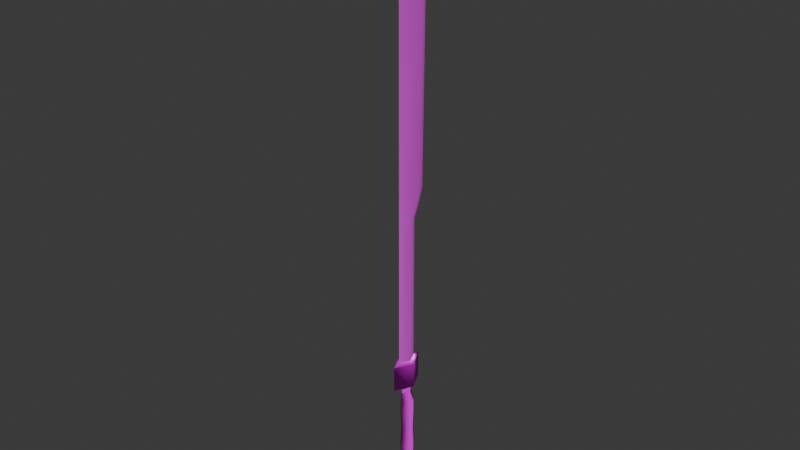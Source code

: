 # Source: Dismounterblend.blend  (saved by Blender 4.4.32; exported with 4.5.12 LTS)
import bpy
from mathutils import Matrix  # noqa: F401  (used for matrix-valued properties, if any)

bpy.ops.wm.read_factory_settings(use_empty=True)
scene = bpy.context.scene
scene.name = 'Scene'

# ---- collections
col_collection = bpy.data.collections.new('Collection'); scene.collection.children.link(col_collection)

# ---- images (referenced by path relative to the original .blend; pixels are not part of the script)
import os
ASSET_DIR = os.environ.get("B2B_ASSET_DIR", "")  # directory of the original .blend (textures are referenced by path, not embedded)
HERE = os.path.dirname(os.path.abspath(__file__))  # packed textures are extracted next to this script under _unpacked/

def load_image(name, relpath, width, height, colorspace="sRGB"):
    """Load a texture the original file referenced (path relative to the .blend, or extracted next to this script)."""
    p = next((c for c in (os.path.join(HERE, relpath), os.path.join(ASSET_DIR, relpath)) if relpath and os.path.exists(c)), "")
    if p:
        img = bpy.data.images.load(p, check_existing=True)
        img.name = name
    else:  # same state as the original file: an image datablock whose file is absent (Cycles renders it pink)
        img = bpy.data.images.new(name, width, height)
        img.source = "FILE"
        img.filepath = "//" + (relpath or name)
    img.colorspace_settings.name = colorspace
    return img
img_metal_2_n_png = load_image('metal_2_n.png', 'metal_2_n.png', 1024, 1024, 'Non-Color')
img_metal_2_r_png = load_image('metal_2_r.png', 'metal_2_r.png', 1024, 1024, 'Non-Color')
img_metal_2_m_png = load_image('metal_2_m.png', 'metal_2_m.png', 1024, 1024, 'Non-Color')
img_metal_2_s_png = load_image('metal_2_s.png', 'metal_2_s.png', 1024, 1024, 'Non-Color')
img_metal_2_png = load_image('metal_2.png', 'metal_2.png', 1024, 1024, 'sRGB')
img_metal_png_001 = load_image('metal.png.001', 'metal.png', 1024, 1024, 'sRGB')
img_metal_n_png_001 = load_image('metal_n.png.001', 'metal_n.png', 1024, 1024, 'Non-Color')
img_wood2_png = load_image('wood2.png', 'wood2.png', 1024, 1024, 'sRGB')
img_wood_bright_n_png = load_image('wood_bright_n.png', 'wood_bright_n.png', 1024, 1024, 'Non-Color')

# ---- materials (node trees are filled in below, after node groups)
mat_blade = bpy.data.materials.new('Blade')
mat_handle = bpy.data.materials.new('Handle')
mat_grip = bpy.data.materials.new('Grip')

# ---- node groups
ng_smooth_by_angle = bpy.data.node_groups.new('Smooth by Angle', 'GeometryNodeTree')
_s = ng_smooth_by_angle.interface.new_socket(name='Mesh', in_out='OUTPUT', socket_type='NodeSocketGeometry')
_s = ng_smooth_by_angle.interface.new_socket(name='Mesh', in_out='INPUT', socket_type='NodeSocketGeometry')
_s = ng_smooth_by_angle.interface.new_socket(name='Angle', in_out='INPUT', socket_type='NodeSocketFloat')
_s.subtype = 'ANGLE'
_s.default_value = 0.5236
_s.min_value = 0.0
_s.max_value = 3.142
_s.description = 'Maximum face angle for smooth edges'
_s = ng_smooth_by_angle.interface.new_socket(name='Ignore Sharpness', in_out='INPUT', socket_type='NodeSocketBool')
_s.force_non_field = True
ng_smooth_by_angle.description = 'Set the sharpness of mesh edges based on the angle between the neighboring faces'
ng_smooth_by_angle.is_modifier = True
_N = ng_smooth_by_angle.nodes; _L = ng_smooth_by_angle.links
n0 = _N.new('GeometryNodeSetShadeSmooth'); n0.name = 'Set Shade Smooth'; n0.location = (120, -80)
n0.domain = 'EDGE'
n1 = _N.new('GeometryNodeSetShadeSmooth'); n1.name = 'Set Shade Smooth.001'; n1.location = (300, -80)
n2 = _N.new('NodeGroupOutput'); n2.name = 'Group Output'; n2.location = (480, -80)
n3 = _N.new('GeometryNodeInputMeshEdgeAngle'); n3.name = 'Edge Angle'; n3.location = (-440, -240)
n4 = _N.new('NodeGroupInput'); n4.name = 'Group Input'; n4.location = (-80, -80)
n5 = _N.new('GeometryNodeInputEdgeSmooth'); n5.name = 'Is Edge Smooth'; n5.location = (-260, -120)
n6 = _N.new('GeometryNodeInputShadeSmooth'); n6.name = 'Is Shade Smooth'; n6.location = (-440, -397)
n7 = _N.new('FunctionNodeCompare'); n7.name = 'Compare'; n7.location = (-260, -260)
n7.operation = 'LESS_EQUAL'
n7.inputs[6].default_value = (0.0, 0.0, 0.0, 0.0)
n7.inputs[7].default_value = (0.0, 0.0, 0.0, 0.0)
n8 = _N.new('FunctionNodeBooleanMath'); n8.name = 'Boolean Math.001'; n8.location = (-80, -260)
n9 = _N.new('NodeGroupInput'); n9.name = 'Group Input.001'; n9.location = (-440, -329)
n10 = _N.new('NodeGroupInput'); n10.name = 'Group Input.002'; n10.location = (-259, -189)
n11 = _N.new('FunctionNodeBooleanMath'); n11.name = 'Boolean Math'; n11.location = (-80, -149)
n11.operation = 'OR'
n12 = _N.new('FunctionNodeBooleanMath'); n12.name = 'Boolean Math.002'; n12.location = (-260, -380)
n12.operation = 'OR'
n13 = _N.new('NodeGroupInput'); n13.name = 'Group Input.003'; n13.location = (-440, -460)
_L.new(n3.outputs[0], n7.inputs[0])
_L.new(n1.outputs[0], n2.inputs[0])
_L.new(n9.outputs[1], n7.inputs[1])
_L.new(n7.outputs[0], n8.inputs[0])
_L.new(n4.outputs[0], n0.inputs[0])
_L.new(n0.outputs[0], n1.inputs[0])
_L.new(n8.outputs[0], n0.inputs[2])
_L.new(n10.outputs[2], n11.inputs[1])
_L.new(n5.outputs[0], n11.inputs[0])
_L.new(n11.outputs[0], n0.inputs[1])
_L.new(n13.outputs[2], n12.inputs[1])
_L.new(n6.outputs[0], n12.inputs[0])
_L.new(n12.outputs[0], n8.inputs[1])
n2.is_active_output = True

# ---- material node trees
mat_blade.use_nodes = True; mat_blade.node_tree.nodes.clear()
_N = mat_blade.node_tree.nodes; _L = mat_blade.node_tree.links
n0 = _N.new('ShaderNodeBsdfPrincipled'); n0.name = 'Principled BSDF'; n0.location = (-150, 329)
n1 = _N.new('ShaderNodeOutputMaterial'); n1.name = 'Material Output'; n1.location = (140, 329)
n2 = _N.new('ShaderNodeNormalMap'); n2.name = 'Normal Map'; n2.location = (-551, -372)
n2.inputs[0].default_value = 0.2
n3 = _N.new('ShaderNodeTexImage'); n3.name = 'Image Texture.001'; n3.location = (-973, -451)
n3.image = img_metal_2_n_png
n3.interpolation = 'Closest'
n4 = _N.new('ShaderNodeTexImage'); n4.name = 'Image Texture.002'; n4.location = (-614, 268)
n4.image = img_metal_2_r_png
n4.interpolation = 'Closest'
n5 = _N.new('ShaderNodeTexImage'); n5.name = 'Image Texture.003'; n5.location = (-623, 584)
n5.image = img_metal_2_m_png
n5.interpolation = 'Closest'
n6 = _N.new('ShaderNodeTexImage'); n6.name = 'Image Texture.004'; n6.location = (-625, -52)
n6.image = img_metal_2_s_png
n6.interpolation = 'Closest'
n7 = _N.new('ShaderNodeValToRGB'); n7.name = 'Color Ramp'; n7.location = (-583, 894)
while len(n7.color_ramp.elements) > 1: n7.color_ramp.elements.remove(n7.color_ramp.elements[-1])
n7.color_ramp.elements[0].position = 0.0; n7.color_ramp.elements[0].color = (0.2582, 0.3278, 0.3813, 1.0)
_e = n7.color_ramp.elements.new(0.7); _e.color = (0.02624, 0.0185, 0.009134, 1.0)
n8 = _N.new('ShaderNodeTexGradient'); n8.name = 'Gradient Texture'; n8.location = (-827, 828)
n8.gradient_type = 'EASING'
n9 = _N.new('ShaderNodeVectorRotate'); n9.name = 'Vector Rotate'; n9.location = (-1049, 935)
n9.inputs[2].default_value = (0.0, 10.0, 0.0)
n9.inputs[3].default_value = 1.571
n10 = _N.new('ShaderNodeTexCoord'); n10.name = 'Texture Coordinate'; n10.location = (-1317, 956)
n11 = _N.new('ShaderNodeTexImage'); n11.name = 'Image Texture'; n11.location = (-315, 794)
n11.image = img_metal_2_png
n11.interpolation = 'Closest'
_L.new(n0.outputs[0], n1.inputs[0])
_L.new(n3.outputs[0], n2.inputs[1])
_L.new(n8.outputs[0], n7.inputs[0])
_L.new(n9.outputs[0], n8.inputs[0])
_L.new(n10.outputs[0], n9.inputs[0])
_L.new(n5.outputs[0], n0.inputs[1])
_L.new(n4.outputs[0], n0.inputs[2])
_L.new(n6.outputs[0], n0.inputs[3])
_L.new(n2.outputs[0], n0.inputs[5])
_L.new(n11.outputs[0], n0.inputs[0])
n1.is_active_output = True
mat_handle.use_nodes = True; mat_handle.node_tree.nodes.clear()
_N = mat_handle.node_tree.nodes; _L = mat_handle.node_tree.links
n0 = _N.new('ShaderNodeBsdfPrincipled'); n0.name = 'Principled BSDF'; n0.location = (10, 300)
n0.inputs[1].default_value = 0.5
n1 = _N.new('ShaderNodeOutputMaterial'); n1.name = 'Material Output'; n1.location = (300, 300)
n2 = _N.new('ShaderNodeTexImage'); n2.name = 'Image Texture'; n2.location = (-353, 505)
n2.image = img_metal_png_001
n2.interpolation = 'Closest'
n3 = _N.new('ShaderNodeNormalMap'); n3.name = 'Normal Map'; n3.location = (-235, 83)
n4 = _N.new('ShaderNodeTexImage'); n4.name = 'Image Texture.001'; n4.location = (-557, 81)
n4.image = img_metal_n_png_001
n4.interpolation = 'Closest'
_L.new(n0.outputs[0], n1.inputs[0])
_L.new(n4.outputs[0], n3.inputs[1])
_L.new(n2.outputs[0], n0.inputs[0])
_L.new(n3.outputs[0], n0.inputs[5])
n1.is_active_output = True
mat_grip.use_nodes = True; mat_grip.node_tree.nodes.clear()
_N = mat_grip.node_tree.nodes; _L = mat_grip.node_tree.links
n0 = _N.new('ShaderNodeBsdfPrincipled'); n0.name = 'Principled BSDF'; n0.location = (10, 300)
n0.inputs[2].default_value = 1.0
n1 = _N.new('ShaderNodeOutputMaterial'); n1.name = 'Material Output'; n1.location = (300, 300)
n2 = _N.new('ShaderNodeTexImage'); n2.name = 'Image Texture'; n2.location = (-418, 476)
n2.image = img_wood2_png
n2.interpolation = 'Closest'
n3 = _N.new('ShaderNodeTexImage'); n3.name = 'Image Texture.001'; n3.location = (-673, 118)
n3.image = img_wood_bright_n_png
n3.interpolation = 'Closest'
n4 = _N.new('ShaderNodeNormalMap'); n4.name = 'Normal Map'; n4.location = (-335, 125)
n4.inputs[0].default_value = 5.0
_L.new(n0.outputs[0], n1.inputs[0])
_L.new(n2.outputs[0], n0.inputs[0])
_L.new(n3.outputs[0], n4.inputs[1])
_L.new(n4.outputs[0], n0.inputs[5])
n1.is_active_output = True

# ---- world
world_world = bpy.data.worlds.new('World'); scene.world = world_world
world_world.use_nodes = True; world_world.node_tree.nodes.clear()
_N = world_world.node_tree.nodes; _L = world_world.node_tree.links
n0 = _N.new('ShaderNodeOutputWorld'); n0.name = 'World Output'; n0.location = (300, 300)
n1 = _N.new('ShaderNodeBackground'); n1.name = 'Background'; n1.location = (10, 300)
n1.inputs[0].default_value = (0.05088, 0.05088, 0.05088, 1.0)
_L.new(n1.outputs[0], n0.inputs[0])
n0.is_active_output = True
world_world.color = (0.05088, 0.05088, 0.05088)
world_world.sun_shadow_jitter_overblur = 0.0

# ---- meshes
me_cube_002 = bpy.data.meshes.new('Cube.002')
me_cube_002.from_pydata([(-0.01611, -0.0003779, -0.04514), (-0.01663, -0.0003779, 0.0443), (-0.0003278, 0.03119, -0.04514), (-0.0003278, 0.03223, 0.0443), (-0.0003278, -0.03195, -0.04514), (-0.0003278, -0.03298, 0.0443), (0.01546, -0.0003779, -0.04514), (0.01597, -0.0003779, 0.0443), (-0.02769, -0.0003779, 0.0387), (-0.0003278, 0.05435, 0.0387), (0.02703, -0.0003779, 0.0387), (-0.0003278, -0.0551, 0.0387), (-0.0003278, 0.05435, -0.0387), (-0.02769, -0.0003779, -0.0387), (0.02703, -0.0003779, -0.0387), (-0.0003278, -0.0551, -0.0387), (-0.0003278, 0.03119, -0.02908), (-0.01611, -0.0003779, -0.02908), (0.01546, -0.0003779, -0.02908), (-0.0003278, -0.03195, -0.02908), (-0.01663, -0.0003779, 0.0443), (-0.0003278, 0.03223, 0.0443), (0.01597, -0.0003779, 0.0443), (-0.0003278, -0.03298, 0.0443), (-0.01663, -0.0003779, 0.4871), (-0.0003278, 0.03223, 0.4871), (0.01597, -0.0003779, 0.4871), (-0.0003278, -0.03298, 0.4871), (-0.01663, -0.0003779, 0.4871), (-0.0003278, 0.03223, 0.4871), (0.01597, -0.0003779, 0.4871), (-0.0003278, -0.03298, 0.4871), (-0.0003278, 0.03119, -0.02908), (-0.01611, -0.0003779, -0.02908), (0.01546, -0.0003779, -0.02908), (-0.0003278, -0.03195, -0.02908), (-0.01611, -0.0003779, -0.04514), (-0.0003278, 0.03119, -0.04514), (-0.0003278, 0.03119, -0.04514), (-0.01611, -0.0003779, -0.04514), (0.01546, -0.0003779, -0.04514), (-0.0003278, -0.03195, -0.04514), (-0.0003278, 0.03119, -0.04514), (-0.01611, -0.0003779, -0.04514), (0.01546, -0.0003779, -0.04514), (-0.0003278, -0.03195, -0.04514), (-0.009286, 0.01167, -0.325), (-0.0106, -0.01073, -0.325), (0.01411, 0.01641, -0.325), (-0.0003278, 0.02006, -0.325), (-0.01663, 0.03979, 1.091), (-0.0003278, 0.07101, 1.091), (0.01597, 0.03979, 1.091), (-0.0003278, -0.03298, 1.09), (-0.01663, 0.02608, 1.23), (-0.0003278, 0.05835, 1.235), (0.01597, 0.02608, 1.23), (-0.0003278, -0.04229, 1.215), (-0.01549, -0.0149, 1.322), (-0.0003278, 0.01396, 1.331), (0.01484, -0.0149, 1.322), (-0.0003278, -0.06459, 1.312), (-0.001713, -0.1394, 1.396), (-0.0003278, -0.1387, 1.399), (0.001058, -0.1394, 1.396), (-0.0003278, -0.1401, 1.393), (-0.01271, -0.07429, 1.363), (-0.0003278, -0.05204, 1.374), (0.01205, -0.07429, 1.363), (-0.0003278, -0.09653, 1.352), (0.01597, 0.01777, 0.5301), (-0.0003278, -0.03298, 0.5293), (-0.01663, 0.01777, 0.5301), (-0.0003278, 0.04896, 0.5206), (0.01597, 0.03417, 0.5679), (-0.01663, 0.03417, 0.5679), (-0.0003278, -0.03298, 0.5679), (-0.0003278, 0.06538, 0.5679), (0.03745, -0.001147, -0.3586), (-0.02868, -0.001147, -0.3586), (-0.002088, -0.03018, -0.3586), (0.02161, -0.02627, -0.3586), (-0.002088, 0.03445, -0.3586), (0.02306, 0.02809, -0.3586), (-0.01998, -0.01919, -0.3586), (-0.01769, 0.01984, -0.3586), (-0.0003278, 0.02006, -0.1969), (-0.01559, -0.0003779, -0.1969), (-0.0003278, -0.01705, -0.1969), (0.02237, -0.0003779, -0.1969), (-0.0002564, 0.01938, -0.325), (-0.0146, -0.0003779, -0.06823), (-0.0003278, -0.01713, -0.06823), (0.02165, -0.0003436, -0.325), (-0.0003278, 0.02014, -0.06823), (-0.01499, -0.0003436, -0.325), (-0.0002564, -0.01643, -0.325), (0.01395, -0.0003779, -0.06823), (-0.0003278, 0.02461, -0.1325), (-0.01824, -0.0003779, -0.2609), (-0.0003278, -0.02234, -0.2609), (0.02465, -0.0003779, -0.1325), (-0.0003278, 0.02535, -0.2609), (-0.01787, -0.0003779, -0.1325), (-0.0003278, -0.0216, -0.1325), (0.02502, -0.0003779, -0.2609), (-0.0003278, 0.02234, -0.1647), (-0.01692, -0.0003779, -0.2289), (-0.0003278, -0.0197, -0.2289), (0.02351, -0.0003779, -0.1647), (0.01328, -0.0148, -0.1969), (0.01411, 0.01641, -0.1969), (-0.0106, -0.01073, -0.1969), (-0.009286, 0.01167, -0.1969), (-0.0003278, 0.02271, -0.293), (-0.01675, -0.0003779, -0.1004), (-0.0003278, -0.01937, -0.1004), (0.02369, -0.0003779, -0.293), (-0.007465, 0.009882, -0.06823), (-0.007465, -0.008755, -0.06823), (0.00681, 0.009882, -0.06823), (0.00681, -0.008755, -0.06823), (0.01287, -0.01426, -0.325), (0.01368, 0.01585, -0.325), (-0.01017, -0.01034, -0.325), (-0.0089, 0.01128, -0.325), (-0.0003278, 0.02238, -0.1004), (-0.01692, -0.0003779, -0.293), (-0.0003278, -0.0197, -0.293), (0.02353, -0.0003779, -0.1004), (-0.0003278, 0.02271, -0.2289), (-0.01673, -0.0003779, -0.1647), (-0.0003278, -0.01932, -0.1647), (0.02369, -0.0003779, -0.2289), (-0.01061, 0.01432, -0.2609), (-0.01192, -0.01338, -0.2609), (0.01543, 0.01906, -0.2609), (0.0146, -0.01745, -0.2609), (-0.01042, 0.01394, -0.1325), (-0.01174, -0.01301, -0.1325), (0.01525, 0.01869, -0.1325), (0.01441, -0.01707, -0.1325), (0.01385, -0.01596, -0.1004), (0.01469, 0.01757, -0.1004), (-0.01118, -0.01189, -0.1004), (-0.009865, 0.01283, -0.1004), (0.01394, -0.01612, -0.2289), (0.01477, 0.01773, -0.2289), (-0.01126, -0.01206, -0.2289), (-0.009948, 0.01299, -0.2289), (-0.009948, 0.01299, -0.293), (-0.01126, -0.01206, -0.293), (0.01477, 0.01773, -0.293), (0.01394, -0.01612, -0.293), (-0.009855, 0.01281, -0.1647), (-0.01117, -0.01187, -0.1647), (0.01468, 0.01755, -0.1647), (0.01384, -0.01594, -0.1647), (-0.01536, -0.0003779, -0.06434), (-0.0003278, -0.02019, -0.06451), (-0.0003278, 0.02139, -0.06443), (0.0147, -0.0003779, -0.06434), (-0.0156, -0.0003779, -0.05569), (-0.0003278, -0.02026, -0.05553), (-0.0003278, 0.02133, -0.0556), (0.01494, -0.0003779, -0.05569), (-0.01258, -0.000338, -0.05147), (-0.0003278, -0.01723, -0.05147), (-0.0003278, 0.01755, -0.05147), (0.01192, -0.000338, -0.05147), (0.01328, -0.0148, -0.325), (-0.0003278, -0.01705, -0.325), (-0.01559, -0.0003779, -0.325), (0.02237, -0.0003779, -0.325), (0.01547, 1.268e-05, -0.416), (-0.007185, -0.0015, -0.416), (0.001858, -0.01006, -0.416), (0.009962, -0.008725, -0.416), (0.00338, 0.01326, -0.416), (0.009747, 0.01165, -0.416), (-0.005124, -0.005772, -0.416), (-0.002187, 0.008044, -0.416), (-0.01223, -0.01223, -0.3308), (0.02511, -0.0005073, -0.3308), (-0.0005965, 0.02264, -0.3308), (-0.01074, 0.01313, -0.3308), (-0.01788, -0.0005073, -0.3308), (-0.0005965, -0.01939, -0.3308), (0.01481, -0.01684, -0.3308), (0.01575, 0.0185, -0.3308), (-0.01074, 0.01313, -0.346), (-0.01788, -0.0005073, -0.346), (-0.0005965, -0.01939, -0.346), (0.01481, -0.01684, -0.346), (0.01575, 0.0185, -0.346), (-0.01223, -0.01223, -0.346), (0.02511, -0.0005073, -0.346), (-0.0005965, 0.02264, -0.346), (0.02306, 0.02809, -0.4054), (-0.002088, 0.03445, -0.4054), (-0.01998, -0.01919, -0.4054), (-0.002088, -0.03018, -0.4054), (0.02161, -0.02627, -0.4054), (0.03745, -0.001147, -0.4054), (-0.01769, 0.01984, -0.4054), (-0.02868, -0.001147, -0.4054), (-0.008999, 0.01123, -0.3523), (-0.01507, -0.0003628, -0.3523), (-0.0003784, -0.01641, -0.3523), (0.01271, -0.01424, -0.3523), (0.01352, 0.01579, -0.3523), (-0.01026, -0.01033, -0.3523), (0.02147, -0.0003628, -0.3523), (-0.0003784, 0.01931, -0.3523)], [(19, 35), (34, 18), (16, 32), (33, 17)], [(13, 8, 9, 12), (12, 9, 10, 14), (14, 10, 11, 15), (15, 11, 8, 13), (5, 7, 22, 23), (1, 3, 9, 8), (3, 7, 10, 9), (7, 5, 11, 10), (5, 1, 8, 11), (2, 0, 13, 12), (6, 2, 12, 14), (4, 6, 14, 15), (0, 4, 15, 13), (21, 20, 24, 25), (3, 1, 20, 21), (1, 5, 23, 20), (7, 3, 21, 22), (24, 27, 31, 28), (20, 23, 27, 24), (22, 21, 25, 26), (23, 22, 26, 27), (76, 74, 52, 53), (26, 25, 29, 30), (27, 26, 30, 31), (25, 24, 28, 29), (77, 75, 50, 51), (75, 76, 53, 50), (74, 77, 51, 52), (4, 0, 39, 41), (2, 0, 36, 37), (40, 41, 45, 44), (2, 6, 40, 38), (6, 4, 41, 40), (0, 2, 38, 39), (39, 38, 42, 43), (41, 39, 43, 45), (38, 40, 44, 42), (85, 82, 199, 204), (53, 52, 56, 57), (57, 56, 60, 61), (51, 50, 54, 55), (50, 53, 57, 54), (52, 51, 55, 56), (58, 61, 69, 66), (55, 54, 58, 59), (54, 57, 61, 58), (56, 55, 59, 60), (62, 65, 64, 63), (60, 59, 67, 68), (61, 60, 68, 69), (59, 58, 66, 67), (62, 63, 67, 66), (63, 64, 68, 67), (64, 65, 69, 68), (65, 62, 66, 69), (30, 29, 73, 70), (28, 31, 71, 72), (29, 28, 72, 73), (31, 30, 70, 71), (70, 73, 77, 74), (72, 71, 76, 75), (73, 72, 75, 77), (71, 70, 74, 76), (206, 213, 82, 85), (210, 212, 78, 83), (207, 206, 85, 79), (208, 211, 84, 80), (211, 207, 79, 84), (209, 208, 80, 81), (212, 209, 81, 78), (157, 132, 88, 110), (156, 109, 89, 111), (155, 131, 87, 112), (154, 106, 86, 113), (158, 160, 94, 118, 91), (159, 158, 91, 119, 92), (160, 161, 97, 120, 94), (161, 159, 92, 121, 97), (153, 128, 96, 122), (152, 117, 93, 123), (151, 127, 95, 124), (150, 114, 90, 125), (149, 130, 102, 134), (148, 107, 99, 135), (147, 133, 105, 136), (146, 108, 100, 137), (145, 126, 98, 138), (144, 115, 103, 139), (143, 129, 101, 140), (142, 116, 104, 141), (129, 142, 141, 101), (97, 121, 142, 129), (121, 92, 116, 142), (126, 143, 140, 98), (94, 120, 143, 126), (120, 97, 129, 143), (116, 144, 139, 104), (92, 119, 144, 116), (119, 91, 115, 144), (115, 145, 138, 103), (91, 118, 145, 115), (118, 94, 126, 145), (133, 146, 137, 105), (89, 110, 146, 133), (110, 88, 108, 146), (130, 147, 136, 102), (86, 111, 147, 130), (111, 89, 133, 147), (108, 148, 135, 100), (88, 112, 148, 108), (112, 87, 107, 148), (107, 149, 134, 99), (87, 113, 149, 107), (113, 86, 130, 149), (127, 150, 125, 95), (99, 134, 150, 127), (134, 102, 114, 150), (128, 151, 124, 96), (100, 135, 151, 128), (135, 99, 127, 151), (114, 152, 123, 90), (102, 136, 152, 114), (136, 105, 117, 152), (117, 153, 122, 93), (105, 137, 153, 117), (137, 100, 128, 153), (131, 154, 113, 87), (103, 138, 154, 131), (138, 98, 106, 154), (132, 155, 112, 88), (104, 139, 155, 132), (139, 103, 131, 155), (106, 156, 111, 86), (98, 140, 156, 106), (140, 101, 109, 156), (109, 157, 110, 89), (101, 141, 157, 109), (141, 104, 132, 157), (165, 163, 159, 161), (164, 165, 161, 160), (163, 162, 158, 159), (162, 164, 160, 158), (166, 168, 164, 162), (167, 166, 162, 163), (168, 169, 165, 164), (169, 167, 163, 165), (44, 45, 167, 169), (42, 44, 169, 168), (45, 43, 166, 167), (43, 42, 168, 166), (213, 210, 83, 82), (122, 96, 171, 170), (93, 122, 170, 173), (125, 90, 49, 46), (96, 124, 47, 171), (90, 123, 48, 49), (123, 93, 173, 48), (95, 125, 46, 172), (124, 95, 172, 47), (83, 78, 203, 198), (79, 85, 204, 205), (80, 84, 200, 201), (84, 79, 205, 200), (81, 80, 201, 202), (78, 81, 202, 203), (82, 83, 198, 199), (188, 193, 196, 183), (187, 192, 193, 188), (186, 191, 195, 182), (195, 192, 187, 182), (185, 190, 191, 186), (196, 194, 189, 183), (197, 190, 185, 184), (179, 174, 177, 176, 180, 175, 181, 178), (46, 49, 184, 185), (48, 173, 183, 189), (172, 46, 185, 186), (171, 47, 182, 187), (47, 172, 186, 182), (170, 171, 187, 188), (173, 170, 188, 183), (49, 48, 189, 184), (189, 194, 197, 184), (179, 178, 199, 198), (180, 176, 201, 200), (177, 174, 203, 202), (181, 175, 205, 204), (176, 177, 202, 201), (174, 179, 198, 203), (175, 180, 200, 205), (178, 181, 204, 199), (197, 194, 210, 213), (196, 193, 209, 212), (193, 192, 208, 209), (195, 191, 207, 211), (192, 195, 211, 208), (191, 190, 206, 207), (194, 196, 212, 210), (190, 197, 213, 206)])
me_cube_002.polygons.foreach_set('use_smooth', [True] * 199)
me_cube_002.polygons.foreach_set('material_index', [1, 1, 1, 1, 0, 1, 1, 1, 1, 1, 1, 1, 1, 0, 0, 0, 0, 0, 0, 0, 0, 0, 0, 0, 0, 0, 0, 0, 0, 0, 0, 0, 0, 0, 0, 0, 0, 1, 0, 0, 0, 0, 0, 0, 0, 0, 0, 0, 0, 0, 0, 0, 0, 0, 0, 0, 0, 0, 0, 0, 0, 0, 0, 1, 1, 1, 1, 1, 1, 1, 2, 2, 2, 2, 2, 2, 2, 2, 2, 2, 2, 2, 2, 2, 2, 2, 2, 2, 2, 2, 2, 2, 2, 2, 2, 2, 2, 2, 2, 2, 2, 2, 2, 2, 2, 2, 2, 2, 2, 2, 2, 2, 2, 2, 2, 2, 2, 2, 2, 2, 2, 2, 2, 2, 2, 2, 2, 2, 2, 2, 2, 2, 2, 2, 2, 2, 2, 2, 2, 2, 2, 2, 2, 2, 2, 2, 1, 1, 1, 1, 1, 2, 2, 2, 2, 2, 2, 2, 2, 1, 1, 1, 1, 1, 1, 1, 2, 2, 2, 2, 2, 2, 2, 1, 2, 2, 2, 2, 2, 2, 2, 2, 2, 1, 1, 1, 1, 1, 1, 1, 1, 2, 2, 2, 2, 2, 2, 2, 2])
_uv = me_cube_002.uv_layers.new(name='UVMap')
_uv.uv.foreach_set('vector', [0.3432, 0.7773, 0.3432, 0.4341, 0.6124, 0.4341, 0.6124, 0.7773, 0.3432, 0.4348, 2.126e-10, 0.4348, 2.069e-08, 0.1635, 0.3432, 0.1635, 0.3432, 0.1635, 2.069e-08, 0.1635, 3.304e-08, 2.494e-15, 0.3432, 2.591e-08, 0.0, 0.7779, 0.0, 0.4348, 0.267, 0.4348, 0.267, 0.7779, 0.002561, 2.435, 0.002561, 2.435, 0.002561, 2.435, 0.002561, 2.435, 0.61, 0.1808, 0.61, 0.3423, 0.5601, 0.4302, 0.5601, 0.1592, 0.61, 0.3423, 0.7303, 0.2474, 0.762, 0.271, 0.5601, 0.4302, 0.7303, 0.2474, 0.7303, 0.08595, 0.762, -8.538e-09, 0.762, 0.271, 0.7303, 0.08595, 0.61, 0.1808, 0.5601, 0.1592, 0.762, -8.538e-09, 0.5152, 0.09208, 0.3901, 0.186, 0.3432, 0.1628, 0.5601, 6.387e-09, 0.5152, 0.2486, 0.5152, 0.09208, 0.5601, 6.387e-09, 0.5601, 0.2713, 0.3901, 0.3425, 0.5152, 0.2486, 0.5601, 0.2713, 0.3432, 0.4341, 0.3901, 0.186, 0.3901, 0.3425, 0.3432, 0.4341, 0.3432, 0.1628, 1.025, 0.764, 0.9248, 0.7113, 1.689, -1.04, 1.79, -0.9871, 0.002561, 2.435, 0.002561, 2.435, 0.002561, 2.435, 0.002561, 2.435, 0.002561, 2.435, 0.002561, 2.435, 0.002561, 2.435, 0.002561, 2.435, 0.002561, 2.435, 0.002561, 2.435, 0.002561, 2.435, 0.002561, 2.435, 0.002561, 2.435, 0.002561, 2.435, 0.002561, 2.435, 0.002561, 2.435, 0.9248, 0.7113, 0.7813, 0.6507, 1.545, -1.1, 1.689, -1.04, 0.1556, 2.479, 0.0112, 2.415, 0.7766, 0.6615, 0.921, 0.7247, 0.2472, 2.512, 0.1556, 2.479, 0.921, 0.7247, 1.013, 0.7584, 0.06322, 2.203, -0.1612, 2.142, 0.497, -0.02061, 0.7415, 0.05041, 0.002561, 2.435, 0.002561, 2.435, 0.002561, 2.435, 0.002561, 2.435, 0.002561, 2.435, 0.002561, 2.435, 0.002561, 2.435, 0.002561, 2.435, 0.002561, 2.435, 0.002561, 2.435, 0.002561, 2.435, 0.002561, 2.435, -0.8321, 1.87, -0.9213, 1.81, 0.2273, -0.133, 0.3166, -0.0724, -0.9213, 1.81, -1.179, 1.659, -0.05177, -0.2925, 0.2273, -0.133, -0.1612, 2.142, -0.3063, 2.096, 0.3518, -0.06662, 0.497, -0.02061, 0.002561, 2.435, 0.002561, 2.435, 0.002561, 2.435, 0.002561, 2.435, 0.002561, 2.435, 0.002561, 2.435, 0.002561, 2.435, 0.002561, 2.435, 0.002561, 2.435, 0.002561, 2.435, 0.002561, 2.435, 0.002561, 2.435, 0.002561, 2.435, 0.002561, 2.435, 0.002561, 2.435, 0.002561, 2.435, 0.002561, 2.435, 0.002561, 2.435, 0.002561, 2.435, 0.002561, 2.435, 0.002561, 2.435, 0.002561, 2.435, 0.002561, 2.435, 0.002561, 2.435, 0.002561, 2.435, 0.002561, 2.435, 0.002561, 2.435, 0.002561, 2.435, 0.002561, 2.435, 0.002561, 2.435, 0.002561, 2.435, 0.002561, 2.435, 0.002561, 2.435, 0.002561, 2.435, 0.002561, 2.435, 0.002561, 2.435, 0.1044, 0.7779, 0.1967, 0.7779, 0.1967, 0.9855, 0.1044, 0.9855, 0.7415, 0.05041, 0.497, -0.02061, 0.7293, -0.5796, 0.9379, -0.4519, 0.9379, -0.4519, 0.7293, -0.5796, 1.0, -0.9136, 1.148, -0.8271, 0.3166, -0.0724, 0.2273, -0.133, 0.4795, -0.6828, 0.5824, -0.6371, 0.2273, -0.133, -0.05177, -0.2925, 0.1837, -0.7771, 0.4795, -0.6828, 0.497, -0.02061, 0.3518, -0.06662, 0.5862, -0.6458, 0.7293, -0.5796, 0.5314, -1.114, 0.3143, -1.187, 0.2893, -1.407, 0.407, -1.396, 0.5824, -0.6371, 0.4795, -0.6828, 0.5314, -1.114, 0.6339, -1.093, 0.4795, -0.6828, 0.1837, -0.7771, 0.3143, -1.187, 0.5314, -1.114, 0.7293, -0.5796, 0.5862, -0.6458, 0.8782, -0.9946, 1.0, -0.9136, 0.01775, 2.427, 0.01239, 2.439, 0.005778, 2.428, 0.01114, 2.415, 1.0, -0.9136, 0.8782, -0.9946, 1.181, -1.098, 1.272, -1.02, 1.148, -0.8271, 1.0, -0.9136, 1.272, -1.02, 1.32, -0.9596, 0.6339, -1.093, 0.5314, -1.114, 0.407, -1.396, 0.4931, -1.393, 0.2346, -1.663, 0.2411, -1.672, 0.4931, -1.393, 0.407, -1.396, 1.539, -1.105, 1.54, -1.092, 1.272, -1.02, 1.181, -1.098, 1.54, -1.092, 1.537, -1.082, 1.32, -0.9596, 1.272, -1.02, 0.2246, -1.655, 0.2346, -1.663, 0.407, -1.396, 0.2893, -1.407, -0.1364, 2.513, -0.2867, 2.465, -0.3061, 2.309, -0.1487, 2.316, -1.218, 2.038, -1.353, 1.961, -1.262, 1.803, -1.061, 1.916, -1.123, 2.101, -1.218, 2.038, -1.061, 1.916, -0.9921, 2.012, -0.04176, 2.537, -0.1364, 2.513, -0.1487, 2.316, 0.0131, 2.363, -0.1487, 2.316, -0.3061, 2.309, -0.3063, 2.096, -0.1612, 2.142, -1.061, 1.916, -1.262, 1.803, -1.179, 1.659, -0.9213, 1.81, -0.9921, 2.012, -1.061, 1.916, -0.9213, 1.81, -0.8321, 1.87, 0.0131, 2.363, -0.1487, 2.316, -0.1612, 2.142, 0.06322, 2.203, 0.6719, 0.8529, 0.6842, 0.9036, 0.6346, 0.9564, 0.6124, 0.8646, 0.7403, 0.9234, 0.8036, 0.8818, 0.8507, 0.917, 0.7363, 0.9923, 0.6762, 0.7951, 0.6719, 0.8529, 0.6124, 0.8646, 0.6202, 0.76, 0.7627, 0.7699, 0.7149, 0.7692, 0.6902, 0.7131, 0.7768, 0.7144, 0.7149, 0.7692, 0.6762, 0.7951, 0.6202, 0.76, 0.6902, 0.7131, 0.8036, 0.8091, 0.7627, 0.7699, 0.7768, 0.7144, 0.8507, 0.7854, 0.8036, 0.8818, 0.8036, 0.8091, 0.8507, 0.7854, 0.8507, 0.917, 0.01275, 0.4161, 0.1486, 0.4144, 0.1351, 0.5311, 0.01097, 0.533, -0.3879, 0.4153, -0.184, 0.4148, -0.1887, 0.532, -0.3796, 0.5325, 0.6438, 0.4138, 0.771, 0.4138, 0.7636, 0.5312, 0.6491, 0.5313, 0.3288, 0.4126, 0.465, 0.4129, 0.4464, 0.5305, 0.323, 0.5302, 0.1863, 0.0468, 0.4568, 0.04698, 0.4465, 0.06096, 0.3187, 0.06102, 0.1909, 0.06109, 0.5083, 0.04766, 0.7626, 0.04709, 0.7577, 0.06128, 0.6452, 0.06126, 0.5326, 0.06123, -0.5023, 0.04766, -0.2326, 0.04735, -0.2363, 0.06145, -0.3637, 0.06143, -0.4912, 0.06142, -0.09403, 0.04738, 0.1517, 0.04952, 0.1326, 0.06247, 0.02237, 0.06195, -0.08783, 0.06143, 0.01616, 0.8835, 0.1539, 0.8817, 0.1336, 0.9978, 0.01387, 0.9996, -0.3846, 0.8834, -0.1785, 0.8829, -0.1882, 0.9996, -0.3724, 1.0, 0.6424, 0.8824, 0.7717, 0.8823, 0.7594, 0.9993, 0.6489, 0.9994, 0.3304, 0.8808, 0.4687, 0.8811, 0.4417, 0.9983, 0.3227, 0.998, 0.3301, 0.6469, 0.4684, 0.6472, 0.4904, 0.7639, 0.3372, 0.7637, 0.6427, 0.6483, 0.772, 0.6483, 0.7803, 0.7653, 0.6363, 0.7654, -0.3868, 0.6496, -0.1808, 0.6491, -0.1728, 0.7662, -0.394, 0.7667, 0.01466, 0.6501, 0.1524, 0.6483, 0.1697, 0.7656, 0.01836, 0.7671, 0.3287, 0.1779, 0.4651, 0.1782, 0.4837, 0.2953, 0.3347, 0.2951, 0.644, 0.1789, 0.7715, 0.1788, 0.7785, 0.2963, 0.6386, 0.2964, -0.3903, 0.1806, -0.1861, 0.1801, -0.1793, 0.2976, -0.3962, 0.2981, 0.01129, 0.1818, 0.1473, 0.1801, 0.1621, 0.2977, 0.01453, 0.2993, -0.1646, 0.1802, 0.01129, 0.1818, 0.01453, 0.2993, -0.1728, 0.2976, -0.08783, 0.06143, 0.02237, 0.06195, 0.01129, 0.1818, -0.1646, 0.1802, 0.02237, 0.06195, 0.1326, 0.06247, 0.1473, 0.1801, 0.01129, 0.1818, -0.5098, 0.179, -0.3903, 0.1806, -0.3962, 0.2981, -0.5285, 0.2966, -0.4912, 0.06142, -0.3637, 0.06143, -0.3903, 0.1806, -0.5098, 0.179, -0.3637, 0.06143, -0.2363, 0.06145, -0.1861, 0.1801, -0.3903, 0.1806, 0.5148, 0.1787, 0.644, 0.1789, 0.6386, 0.2964, 0.4969, 0.2963, 0.5326, 0.06123, 0.6452, 0.06126, 0.644, 0.1789, 0.5148, 0.1787, 0.6452, 0.06126, 0.7577, 0.06128, 0.7715, 0.1788, 0.644, 0.1789, 0.178, 0.1782, 0.3287, 0.1779, 0.3347, 0.2951, 0.1714, 0.2955, 0.1909, 0.06109, 0.3187, 0.06102, 0.3287, 0.1779, 0.178, 0.1782, 0.3187, 0.06102, 0.4465, 0.06096, 0.4651, 0.1782, 0.3287, 0.1779, -0.1629, 0.6484, 0.01466, 0.6501, 0.01836, 0.7671, -0.1728, 0.7654, -0.1529, 0.5315, 0.01097, 0.533, 0.01466, 0.6501, -0.1629, 0.6484, 0.01097, 0.533, 0.1351, 0.5311, 0.1524, 0.6483, 0.01466, 0.6501, -0.5082, 0.648, -0.3868, 0.6496, -0.394, 0.7667, -0.5305, 0.7652, -0.4859, 0.5309, -0.3796, 0.5325, -0.3868, 0.6496, -0.5082, 0.648, -0.3796, 0.5325, -0.1887, 0.532, -0.1808, 0.6491, -0.3868, 0.6496, 0.5116, 0.6482, 0.6427, 0.6483, 0.6363, 0.7654, 0.4904, 0.7653, 0.5327, 0.5311, 0.6491, 0.5313, 0.6427, 0.6483, 0.5116, 0.6482, 0.6491, 0.5313, 0.7636, 0.5312, 0.772, 0.6483, 0.6427, 0.6483, 0.1776, 0.6473, 0.3301, 0.6469, 0.3372, 0.7637, 0.1697, 0.7641, 0.1854, 0.5305, 0.323, 0.5302, 0.3301, 0.6469, 0.1776, 0.6473, 0.323, 0.5302, 0.4464, 0.5305, 0.4684, 0.6472, 0.3301, 0.6469, 0.1779, 0.8812, 0.3304, 0.8808, 0.3227, 0.998, 0.1899, 0.9983, 0.1697, 0.7641, 0.3372, 0.7637, 0.3304, 0.8808, 0.1779, 0.8812, 0.3372, 0.7637, 0.4904, 0.7639, 0.4687, 0.8811, 0.3304, 0.8808, 0.5113, 0.8823, 0.6424, 0.8824, 0.6489, 0.9994, 0.5366, 0.9992, 0.4904, 0.7653, 0.6363, 0.7654, 0.6424, 0.8824, 0.5113, 0.8823, 0.6363, 0.7654, 0.7803, 0.7653, 0.7717, 0.8823, 0.6424, 0.8824, -0.506, 0.8818, -0.3846, 0.8834, -0.3724, 1.0, -0.475, 0.9984, -0.5305, 0.7652, -0.394, 0.7667, -0.3846, 0.8834, -0.506, 0.8818, -0.394, 0.7667, -0.1728, 0.7662, -0.1785, 0.8829, -0.3846, 0.8834, -0.1614, 0.8818, 0.01616, 0.8835, 0.01387, 0.9996, -0.1443, 0.9982, -0.1728, 0.7654, 0.01836, 0.7671, 0.01616, 0.8835, -0.1614, 0.8818, 0.01836, 0.7671, 0.1697, 0.7656, 0.1539, 0.8817, 0.01616, 0.8835, 0.1784, 0.413, 0.3288, 0.4126, 0.323, 0.5302, 0.1854, 0.5305, 0.1714, 0.2955, 0.3347, 0.2951, 0.3288, 0.4126, 0.1784, 0.413, 0.3347, 0.2951, 0.4837, 0.2953, 0.465, 0.4129, 0.3288, 0.4126, 0.5148, 0.4137, 0.6438, 0.4138, 0.6491, 0.5313, 0.5327, 0.5311, 0.4969, 0.2963, 0.6386, 0.2964, 0.6438, 0.4138, 0.5148, 0.4137, 0.6386, 0.2964, 0.7785, 0.2963, 0.771, 0.4138, 0.6438, 0.4138, -0.5072, 0.4137, -0.3879, 0.4153, -0.3796, 0.5325, -0.4859, 0.5309, -0.5285, 0.2966, -0.3962, 0.2981, -0.3879, 0.4153, -0.5072, 0.4137, -0.3962, 0.2981, -0.1793, 0.2976, -0.184, 0.4148, -0.3879, 0.4153, -0.1629, 0.4145, 0.01275, 0.4161, 0.01097, 0.533, -0.1529, 0.5315, -0.1728, 0.2976, 0.01453, 0.2993, 0.01275, 0.4161, -0.1629, 0.4145, 0.01453, 0.2993, 0.1621, 0.2977, 0.1486, 0.4144, 0.01275, 0.4161, -0.0962, 0.01591, 0.1519, 0.01684, 0.1517, 0.04952, -0.09403, 0.04738, -0.5021, 0.01543, -0.2317, 0.01581, -0.2326, 0.04735, -0.5023, 0.04766, 0.5078, 0.01488, 0.7642, 0.01549, 0.7626, 0.04709, 0.5083, 0.04766, 0.1848, 0.01519, 0.4563, 0.01475, 0.4568, 0.04698, 0.1863, 0.0468, 0.2033, 0.0001307, 0.425, -2.98e-08, 0.4563, 0.01475, 0.1848, 0.01519, 0.5319, 5.96e-08, 0.7451, 5.96e-08, 0.7642, 0.01549, 0.5078, 0.01488, -0.4688, -2.98e-08, -0.2476, -2.98e-08, -0.2317, 0.01581, -0.5021, 0.01543, -0.07211, 5.96e-08, 0.1328, 0.001421, 0.1519, 0.01684, -0.0962, 0.01591, 0.267, 0.5912, 0.267, 0.4348, 0.2954, 0.4938, 0.2803, 0.585, 0.2954, 0.5913, 0.2954, 0.4348, 0.3234, 0.4419, 0.3234, 0.5371, 0.2954, 0.7452, 0.2954, 0.5912, 0.3234, 0.6005, 0.3234, 0.693, 0.2673, 0.7465, 0.2673, 0.5912, 0.2954, 0.6415, 0.2954, 0.7377, 0.6842, 0.9036, 0.7403, 0.9234, 0.7363, 0.9923, 0.6346, 0.9564, 1.114, 0.03485, 1.012, 0.002558, 1.015, 0.0005034, 1.12, 0.03397, 1.114, 0.09495, 1.114, 0.03485, 1.12, 0.03397, 1.12, 0.09626, 0.7858, 0.07134, 0.8164, 0.1132, 0.8121, 0.1152, 0.7803, 0.07179, 1.012, 0.002558, 0.8928, 0.002072, 0.8912, 0.0, 1.015, 0.0005034, 0.8164, 0.1132, 0.9562, 0.1295, 0.9569, 0.132, 0.8121, 0.1152, 0.9562, 0.1295, 1.114, 0.09495, 1.12, 0.09626, 0.9569, 0.132, 0.7966, 0.02356, 0.7858, 0.07134, 0.7803, 0.07179, 0.7915, 0.02227, 0.8928, 0.002072, 0.7966, 0.02356, 0.7915, 0.02227, 0.8912, 0.0, 0.762, 0.2131, 0.762, 0.06856, 0.9695, 0.06856, 0.9695, 0.2131, -8.259e-09, 0.7779, 0.1044, 0.7779, 0.1044, 0.9855, -8.259e-09, 0.9855, 0.3432, 0.951, 0.3432, 0.8645, 0.5507, 0.8645, 0.5507, 0.951, 0.3432, 0.8645, 0.3432, 0.7773, 0.5507, 0.7773, 0.5507, 0.8645, 0.3432, 1.0, 0.3432, 0.951, 0.5507, 0.951, 0.5507, 1.0, 0.762, 0.06856, 0.762, 7.974e-09, 0.9695, 2.364e-08, 0.9695, 0.06856, 0.762, 0.2879, 0.762, 0.2131, 0.9695, 0.2131, 0.9695, 0.2879, 0.9971, 0.3185, 0.8419, 0.3185, 0.8469, 0.2522, 1.002, 0.2522, 1.003, 0.3687, 0.8475, 0.3687, 0.8419, 0.3185, 0.9971, 0.3185, 1.042, 0.4956, 1.042, 0.5512, 0.9121, 0.5513, 0.9121, 0.4957, 0.9121, 0.5513, 0.7803, 0.5512, 0.7803, 0.4956, 0.9121, 0.4957, 1.002, 0.4244, 0.8465, 0.4244, 0.8455, 0.3687, 1.001, 0.3687, 0.8436, 0.2522, 0.843, 0.175, 0.9985, 0.175, 0.9991, 0.2522, 0.8454, 0.4743, 0.8465, 0.4244, 1.002, 0.4244, 1.001, 0.4743, 0.7453, 0.6212, 0.6963, 0.5911, 0.6963, 0.5453, 0.7235, 0.5211, 0.7599, 0.5207, 0.7777, 0.5319, 0.7815, 0.5795, 0.773, 0.6122, 1.061, 0.4232, 1.06, 0.4672, 1.001, 0.4743, 1.002, 0.4244, 1.059, 0.1786, 1.06, 0.2468, 0.9991, 0.2522, 0.9985, 0.175, 1.06, 0.374, 1.061, 0.4232, 1.002, 0.4244, 1.001, 0.3687, 0.7972, 0.4743, 0.9135, 0.4744, 0.9121, 0.4957, 0.7803, 0.4956, 0.9135, 0.4744, 1.028, 0.4743, 1.042, 0.4956, 0.9121, 0.4957, 1.058, 0.3184, 1.063, 0.3627, 1.003, 0.3687, 0.9971, 0.3185, 1.063, 0.2599, 1.058, 0.3184, 0.9971, 0.3185, 1.002, 0.2522, 1.064, 0.1407, 1.059, 0.1786, 0.9985, 0.175, 1.004, 0.132, 0.9985, 0.175, 0.843, 0.175, 0.8486, 0.132, 1.004, 0.132, 0.7453, 0.6212, 0.773, 0.6122, 0.8448, 0.6776, 0.7355, 0.7131, 0.7599, 0.5207, 0.7235, 0.5211, 0.6919, 0.4351, 0.785, 0.4341, 0.6963, 0.5453, 0.6963, 0.5911, 0.6124, 0.6374, 0.6124, 0.5058, 0.7815, 0.5795, 0.7777, 0.5319, 0.8603, 0.4812, 0.8687, 0.5859, 0.7235, 0.5211, 0.6963, 0.5453, 0.6124, 0.5058, 0.6919, 0.4351, 0.6963, 0.5911, 0.7453, 0.6212, 0.7355, 0.7131, 0.6124, 0.6374, 0.7777, 0.5319, 0.7599, 0.5207, 0.785, 0.4341, 0.8603, 0.4812, 0.773, 0.6122, 0.7815, 0.5795, 0.8687, 0.5859, 0.8448, 0.6776, 0.8486, 0.132, 0.843, 0.175, 0.7803, 0.1795, 0.7851, 0.143, 0.8469, 0.2522, 0.8419, 0.3185, 0.7803, 0.3188, 0.7846, 0.2624, 0.8419, 0.3185, 0.8475, 0.3687, 0.7851, 0.3614, 0.7803, 0.3188, 0.9121, 0.5513, 1.042, 0.5512, 1.025, 0.5741, 0.9146, 0.5742, 0.7803, 0.5512, 0.9121, 0.5513, 0.9146, 0.5742, 0.8026, 0.5741, 0.8455, 0.3687, 0.8465, 0.4244, 0.7812, 0.4225, 0.7804, 0.3752, 0.843, 0.175, 0.8436, 0.2522, 0.7809, 0.2451, 0.7803, 0.1795, 0.8465, 0.4244, 0.8454, 0.4743, 0.7803, 0.4649, 0.7812, 0.4225])
me_cube_002.materials.append(mat_blade)
me_cube_002.materials.append(mat_handle)
me_cube_002.materials.append(mat_grip)
me_cube_002.update()

# ---- objects
ob_cube = bpy.data.objects.new('Cube', me_cube_002)

# ---- transforms, parenting, visibility, modifiers, constraints
ob_cube.location = (0.0, 0.0, 0.0)
_m = ob_cube.modifiers.new('Smooth by Angle', 'NODES')
_m.node_group = ng_smooth_by_angle
_gi = [s.identifier for s in ng_smooth_by_angle.interface.items_tree if s.item_type == 'SOCKET' and s.in_out == 'INPUT']
_m[_gi[1]] = 1.493  # Angle
_m.use_pin_to_last = True
_m.show_group_selector = False

# ---- collection membership
col_collection.objects.link(ob_cube)

# ---- scene / render settings (as saved in the file)
scene.frame_start = 1; scene.frame_end = 250; scene.frame_set(1)
scene.render.engine = 'BLENDER_EEVEE_NEXT'
bpy.context.view_layer.update()

# ---- added for rendering (the .blend has no active camera and no usable light): camera, sun
cam_auto = bpy.data.cameras.new('AutoCamera')
cam_auto.lens = 50.0
cam_auto.sensor_width = 36.0
cam_auto.clip_end = 1000.0
ob_auto_camera = bpy.data.objects.new('AutoCamera', cam_auto)
scene.collection.objects.link(ob_auto_camera)
ob_auto_camera.location = (1.69575, -2.06417, 1.84446)
ob_auto_camera.rotation_euler = (1.09748, -7.21219e-08, 0.694738)
scene.camera = ob_auto_camera
light_auto_sun = bpy.data.lights.new('AutoSun', 'SUN')
light_auto_sun.energy = 3.0
light_auto_sun.angle = 0.0523599
ob_auto_sun = bpy.data.objects.new('AutoSun', light_auto_sun)
scene.collection.objects.link(ob_auto_sun)
ob_auto_sun.rotation_euler = (0.872665, 0.174533, 0.523599)
bpy.context.view_layer.update()
